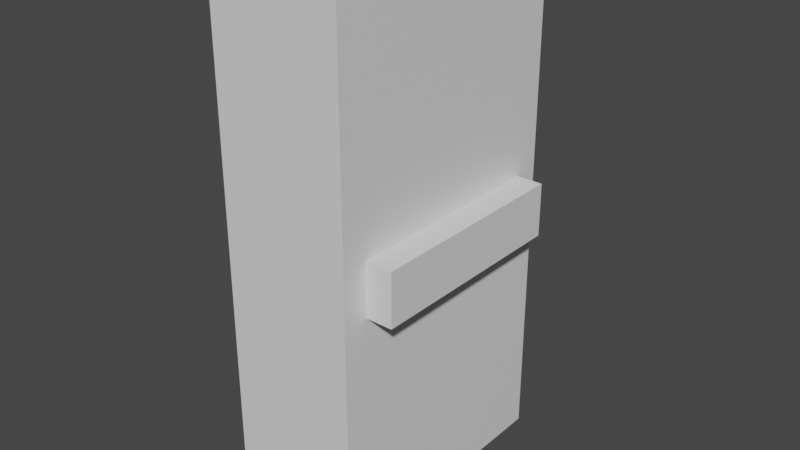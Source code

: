 # Source: GarageSwitch.blend  (saved by Blender 2.80.75; exported with 4.5.12 LTS)
import bpy
from mathutils import Matrix  # noqa: F401  (used for matrix-valued properties, if any)

bpy.ops.wm.read_factory_settings(use_empty=True)
scene = bpy.context.scene
scene.name = 'Scene'

# ---- collections
col_collection = bpy.data.collections.new('Collection'); scene.collection.children.link(col_collection)

# ---- materials (node trees are filled in below, after node groups)
mat_material = bpy.data.materials.new('Material')
mat_material.alpha_threshold = 0.0
mat_material.use_transparent_shadow = False
mat_material.line_color = (0.0, 0.0, 0.0, 1.0)
mat_material_001 = bpy.data.materials.new('Material.001')
mat_material_001.alpha_threshold = 0.0
mat_material_001.use_transparent_shadow = False
mat_material_001.line_color = (0.0, 0.0, 0.0, 1.0)

# ---- material node trees
mat_material.use_nodes = True; mat_material.node_tree.nodes.clear()
_N = mat_material.node_tree.nodes; _L = mat_material.node_tree.links
n0 = _N.new('ShaderNodeOutputMaterial'); n0.name = 'Material Output'; n0.location = (300, 300)
n1 = _N.new('ShaderNodeBsdfPrincipled'); n1.name = 'Principled BSDF'; n1.location = (10, 300)
n1.distribution = 'GGX'
n1.subsurface_method = 'BURLEY'
n1.inputs[2].default_value = 0.4
n1.inputs[3].default_value = 1.45
n1.inputs[27].default_value = (0.0, 0.0, 0.0, 1.0)
n1.inputs[28].default_value = 1.0
_L.new(n1.outputs[0], n0.inputs[0])
n0.is_active_output = True
mat_material_001.use_nodes = True; mat_material_001.node_tree.nodes.clear()
_N = mat_material_001.node_tree.nodes; _L = mat_material_001.node_tree.links
n0 = _N.new('ShaderNodeOutputMaterial'); n0.name = 'Material Output'; n0.location = (300, 300)
n1 = _N.new('ShaderNodeBsdfPrincipled'); n1.name = 'Principled BSDF'; n1.location = (10, 300)
n1.distribution = 'GGX'
n1.subsurface_method = 'BURLEY'
n1.inputs[2].default_value = 0.4
n1.inputs[3].default_value = 1.45
n1.inputs[27].default_value = (0.0, 0.0, 0.0, 1.0)
n1.inputs[28].default_value = 1.0
_L.new(n1.outputs[0], n0.inputs[0])
n0.is_active_output = True

# ---- world
world_world = bpy.data.worlds.new('World'); scene.world = world_world
world_world.use_nodes = True; world_world.node_tree.nodes.clear()
_N = world_world.node_tree.nodes; _L = world_world.node_tree.links
n0 = _N.new('ShaderNodeOutputWorld'); n0.name = 'World Output'; n0.location = (300, 300)
n1 = _N.new('ShaderNodeBackground'); n1.name = 'Background'; n1.location = (10, 300)
n1.inputs[0].default_value = (0.05088, 0.05088, 0.05088, 1.0)
_L.new(n1.outputs[0], n0.inputs[0])
n0.is_active_output = True
world_world.color = (0.05088, 0.05088, 0.05088)
world_world.use_sun_shadow = False
world_world.sun_shadow_jitter_overblur = 0.0

# ---- meshes
me_cube = bpy.data.meshes.new('Cube')
me_cube.from_pydata([(1.0, 1.0, 1.0), (1.0, 1.0, -1.0), (1.0, -1.0, 1.0), (1.0, -1.0, -1.0), (-1.0, 1.0, 1.0), (-1.0, 1.0, -1.0), (-1.0, -1.0, 1.0), (-1.0, -1.0, -1.0)], [], [(0, 4, 6, 2), (3, 2, 6, 7), (7, 6, 4, 5), (5, 1, 3, 7), (1, 0, 2, 3), (5, 4, 0, 1)])
_uv = me_cube.uv_layers.new(name='UVMap')
_uv.uv.foreach_set('vector', [0.375, 0.0, 0.625, 0.0, 0.625, 0.25, 0.375, 0.25, 0.375, 0.25, 0.625, 0.25, 0.625, 0.5, 0.375, 0.5, 0.375, 0.5, 0.625, 0.5, 0.625, 0.75, 0.375, 0.75, 0.375, 0.75, 0.625, 0.75, 0.625, 1.0, 0.375, 1.0, 0.125, 0.5, 0.375, 0.5, 0.375, 0.75, 0.125, 0.75, 0.625, 0.5, 0.875, 0.5, 0.875, 0.75, 0.625, 0.75])
me_cube.materials.append(mat_material)
me_cube.use_remesh_preserve_volume = False
me_cube.use_remesh_preserve_attributes = False
me_cube.use_mirror_vertex_groups = False
me_cube.update()
me_cube_001 = bpy.data.meshes.new('Cube.001')
me_cube_001.from_pydata([(1.0, 1.0, 1.0), (1.0, 1.0, -1.0), (1.0, -1.0, 1.0), (1.0, -1.0, -1.0), (-1.0, 1.0, 1.0), (-1.0, 1.0, -1.0), (-1.0, -1.0, 1.0), (-1.0, -1.0, -1.0)], [], [(0, 4, 6, 2), (3, 2, 6, 7), (7, 6, 4, 5), (5, 1, 3, 7), (1, 0, 2, 3), (5, 4, 0, 1)])
_uv = me_cube_001.uv_layers.new(name='UVMap')
_uv.uv.foreach_set('vector', [0.375, 0.0, 0.625, 0.0, 0.625, 0.25, 0.375, 0.25, 0.375, 0.25, 0.625, 0.25, 0.625, 0.5, 0.375, 0.5, 0.375, 0.5, 0.625, 0.5, 0.625, 0.75, 0.375, 0.75, 0.375, 0.75, 0.625, 0.75, 0.625, 1.0, 0.375, 1.0, 0.125, 0.5, 0.375, 0.5, 0.375, 0.75, 0.125, 0.75, 0.625, 0.5, 0.875, 0.5, 0.875, 0.75, 0.625, 0.75])
me_cube_001.materials.append(mat_material_001)
me_cube_001.use_remesh_preserve_volume = False
me_cube_001.use_remesh_preserve_attributes = False
me_cube_001.use_mirror_vertex_groups = False
me_cube_001.update()

# ---- objects
ob_cube = bpy.data.objects.new('Cube', me_cube)
ob_cube_001 = bpy.data.objects.new('Cube.001', me_cube_001)

# ---- transforms, parenting, visibility, modifiers, constraints
ob_cube.location = (0.0, 0.0, 0.0)
ob_cube.scale = (0.5, 1.0, 2.0)
ob_cube.lock_rotations_4d = False
ob_cube.empty_display_type = 'ARROWS'
ob_cube.lineart.crease_threshold = 0.0
ob_cube_001.location = (0.6, 0.0, 0.0)
ob_cube_001.scale = (0.1, 0.8, 0.2)
ob_cube_001.lock_rotations_4d = False
ob_cube_001.empty_display_type = 'ARROWS'
ob_cube_001.lineart.crease_threshold = 0.0

# ---- collection membership
col_collection.objects.link(ob_cube)
col_collection.objects.link(ob_cube_001)

# ---- scene / render settings (as saved in the file)
scene.frame_start = 1; scene.frame_end = 250; scene.frame_set(1)
scene.render.engine = 'BLENDER_EEVEE_NEXT'
scene.cycles.use_denoising = False
scene.cycles.samples = 128
scene.cycles.sampling_pattern = 'TABULATED_SOBOL'
scene.cycles.use_adaptive_sampling = False
scene.cycles.use_light_tree = False
scene.view_settings.view_transform = 'Filmic'
bpy.context.view_layer.update()

# ---- added for rendering (the .blend has no active camera and no usable light): camera, sun
cam_auto = bpy.data.cameras.new('AutoCamera')
cam_auto.lens = 50.0
cam_auto.sensor_width = 36.0
cam_auto.clip_end = 1000.0
ob_auto_camera = bpy.data.objects.new('AutoCamera', cam_auto)
scene.collection.objects.link(ob_auto_camera)
ob_auto_camera.location = (4.3841, -5.14092, 3.42728)
ob_auto_camera.rotation_euler = (1.09748, -7.21219e-08, 0.694738)
scene.camera = ob_auto_camera
light_auto_sun = bpy.data.lights.new('AutoSun', 'SUN')
light_auto_sun.energy = 3.0
light_auto_sun.angle = 0.0523599
ob_auto_sun = bpy.data.objects.new('AutoSun', light_auto_sun)
scene.collection.objects.link(ob_auto_sun)
ob_auto_sun.rotation_euler = (0.872665, 0.174533, 0.523599)
bpy.context.view_layer.update()
